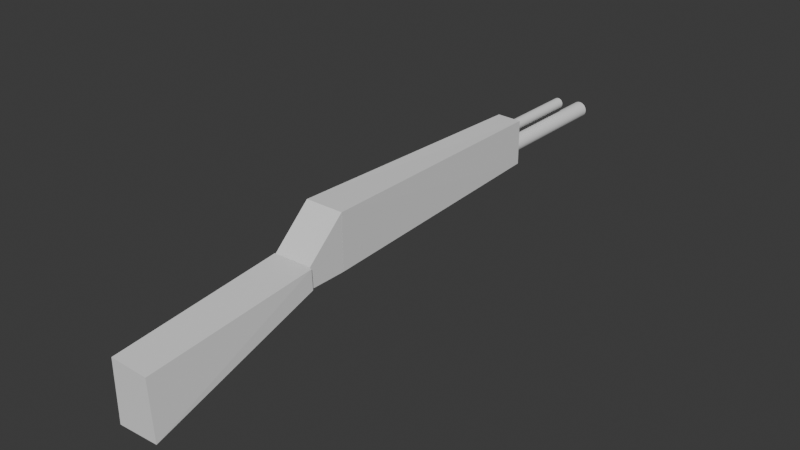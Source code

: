 # Source: gun.blend  (saved by Blender 4.1.24; exported with 4.5.12 LTS)
import bpy
from mathutils import Matrix  # noqa: F401  (used for matrix-valued properties, if any)

bpy.ops.wm.read_factory_settings(use_empty=True)
scene = bpy.context.scene
scene.name = 'Scene'

# ---- collections
col_main = bpy.data.collections.new('Main'); scene.collection.children.link(col_main)

# ---- world
world_world = bpy.data.worlds.new('World'); scene.world = world_world
world_world.use_nodes = True; world_world.node_tree.nodes.clear()
_N = world_world.node_tree.nodes; _L = world_world.node_tree.links
n0 = _N.new('ShaderNodeOutputWorld'); n0.name = 'World Output'; n0.location = (300, 300)
n1 = _N.new('ShaderNodeBackground'); n1.name = 'Background'; n1.location = (10, 300)
n1.inputs[0].default_value = (0.05088, 0.05088, 0.05088, 1.0)
_L.new(n1.outputs[0], n0.inputs[0])
n0.is_active_output = True
world_world.color = (0.05088, 0.05088, 0.05088)
world_world.use_sun_shadow = False
world_world.sun_shadow_jitter_overblur = 0.0

# ---- meshes
me_cube_001 = bpy.data.meshes.new('Cube.001')
me_cube_001.from_pydata([(-0.6292, -1.0, -0.7911), (-0.6093, -1.0, 0.845), (-1.0, 1.0, -1.0), (-1.0, 1.0, 1.0), (0.6654, -1.0, -0.8038), (0.6745, -1.0, 0.8633), (1.0, 1.0, -1.0), (1.0, 1.0, 1.0)], [], [(0, 1, 3, 2), (2, 3, 7, 6), (6, 7, 5, 4), (4, 5, 1, 0), (2, 6, 4, 0), (7, 3, 1, 5)])
_uv = me_cube_001.uv_layers.new(name='UVMap')
_uv.uv.foreach_set('vector', [0.375, 0.0, 0.625, 0.0, 0.625, 0.25, 0.375, 0.25, 0.375, 0.25, 0.625, 0.25, 0.625, 0.5, 0.375, 0.5, 0.375, 0.5, 0.625, 0.5, 0.625, 0.75, 0.375, 0.75, 0.375, 0.75, 0.625, 0.75, 0.625, 1.0, 0.375, 1.0, 0.125, 0.5, 0.375, 0.5, 0.375, 0.75, 0.125, 0.75, 0.625, 0.5, 0.875, 0.5, 0.875, 0.75, 0.625, 0.75])
_ca = me_cube_001.color_attributes.new('Attribute', 'BYTE_COLOR', 'CORNER')
_ca.data.foreach_set('color', [1.0, 0.1946, 0.09306, 1.0, 1.0, 0.1946, 0.09306, 1.0, 0.02122, 0.2423, 1.0, 1.0, 0.02122, 0.2423, 1.0, 1.0, 0.02122, 0.2423, 1.0, 1.0, 0.02122, 0.2423, 1.0, 1.0, 0.02122, 0.2423, 1.0, 1.0, 0.02122, 0.2423, 1.0, 1.0, 0.02122, 0.2423, 1.0, 1.0, 0.02122, 0.2423, 1.0, 1.0, 1.0, 0.1946, 0.09306, 1.0, 0.8308, 0.1651, 0.2195, 1.0, 0.8308, 0.1651, 0.2195, 1.0, 1.0, 0.1946, 0.09306, 1.0, 1.0, 0.1946, 0.09306, 1.0, 1.0, 0.1946, 0.09306, 1.0, 0.02122, 0.2423, 1.0, 1.0, 0.02122, 0.2423, 1.0, 1.0, 0.8308, 0.1651, 0.2195, 1.0, 1.0, 0.1946, 0.09306, 1.0, 0.02122, 0.2423, 1.0, 1.0, 0.02122, 0.2423, 1.0, 1.0, 1.0, 0.1946, 0.09306, 1.0, 1.0, 0.1946, 0.09306, 1.0])
me_cube_001.update()
me_cylinder = bpy.data.meshes.new('Cylinder')
me_cylinder.from_pydata([(0.0, 1.0, -1.0), (0.0, 1.0, 1.0), (0.1951, 0.9808, -1.0), (0.1951, 0.9808, 1.0), (0.3827, 0.9239, -1.0), (0.3827, 0.9239, 1.0), (0.5556, 0.8315, -1.0), (0.5556, 0.8315, 1.0), (0.7071, 0.7071, -1.0), (0.7071, 0.7071, 1.0), (0.8315, 0.5556, -1.0), (0.8315, 0.5556, 1.0), (0.9239, 0.3827, -1.0), (0.9239, 0.3827, 1.0), (0.9808, 0.1951, -1.0), (0.9808, 0.1951, 1.0), (1.0, 0.0, -1.0), (1.0, 0.0, 1.0), (0.9808, -0.1951, -1.0), (0.9808, -0.1951, 1.0), (0.9239, -0.3827, -1.0), (0.9239, -0.3827, 1.0), (0.8315, -0.5556, -1.0), (0.8315, -0.5556, 1.0), (0.7071, -0.7071, -1.0), (0.7071, -0.7071, 1.0), (0.5556, -0.8315, -1.0), (0.5556, -0.8315, 1.0), (0.3827, -0.9239, -1.0), (0.3827, -0.9239, 1.0), (0.1951, -0.9808, -1.0), (0.1951, -0.9808, 1.0), (0.0, -1.0, -1.0), (0.0, -1.0, 1.0), (-0.1951, -0.9808, -1.0), (-0.1951, -0.9808, 1.0), (-0.3827, -0.9239, -1.0), (-0.3827, -0.9239, 1.0), (-0.5556, -0.8315, -1.0), (-0.5556, -0.8315, 1.0), (-0.7071, -0.7071, -1.0), (-0.7071, -0.7071, 1.0), (-0.8315, -0.5556, -1.0), (-0.8315, -0.5556, 1.0), (-0.9239, -0.3827, -1.0), (-0.9239, -0.3827, 1.0), (-0.9808, -0.1951, -1.0), (-0.9808, -0.1951, 1.0), (-1.0, 0.0, -1.0), (-1.0, 0.0, 1.0), (-0.9808, 0.1951, -1.0), (-0.9808, 0.1951, 1.0), (-0.9239, 0.3827, -1.0), (-0.9239, 0.3827, 1.0), (-0.8315, 0.5556, -1.0), (-0.8315, 0.5556, 1.0), (-0.7071, 0.7071, -1.0), (-0.7071, 0.7071, 1.0), (-0.5556, 0.8315, -1.0), (-0.5556, 0.8315, 1.0), (-0.3827, 0.9239, -1.0), (-0.3827, 0.9239, 1.0), (-0.1951, 0.9808, -1.0), (-0.1951, 0.9808, 1.0)], [], [(0, 1, 3, 2), (2, 3, 5, 4), (4, 5, 7, 6), (6, 7, 9, 8), (8, 9, 11, 10), (10, 11, 13, 12), (12, 13, 15, 14), (14, 15, 17, 16), (16, 17, 19, 18), (18, 19, 21, 20), (20, 21, 23, 22), (22, 23, 25, 24), (24, 25, 27, 26), (26, 27, 29, 28), (28, 29, 31, 30), (30, 31, 33, 32), (32, 33, 35, 34), (34, 35, 37, 36), (36, 37, 39, 38), (38, 39, 41, 40), (40, 41, 43, 42), (42, 43, 45, 44), (44, 45, 47, 46), (46, 47, 49, 48), (48, 49, 51, 50), (50, 51, 53, 52), (52, 53, 55, 54), (54, 55, 57, 56), (56, 57, 59, 58), (58, 59, 61, 60), (3, 1, 63, 61, 59, 57, 55, 53, 51, 49, 47, 45, 43, 41, 39, 37, 35, 33, 31, 29, 27, 25, 23, 21, 19, 17, 15, 13, 11, 9, 7, 5), (60, 61, 63, 62), (62, 63, 1, 0), (0, 2, 4, 6, 8, 10, 12, 14, 16, 18, 20, 22, 24, 26, 28, 30, 32, 34, 36, 38, 40, 42, 44, 46, 48, 50, 52, 54, 56, 58, 60, 62)])
_uv = me_cylinder.uv_layers.new(name='UVMap')
_uv.uv.foreach_set('vector', [1.0, 0.5, 1.0, 1.0, 0.9688, 1.0, 0.9688, 0.5, 0.9688, 0.5, 0.9688, 1.0, 0.9375, 1.0, 0.9375, 0.5, 0.9375, 0.5, 0.9375, 1.0, 0.9062, 1.0, 0.9062, 0.5, 0.9062, 0.5, 0.9062, 1.0, 0.875, 1.0, 0.875, 0.5, 0.875, 0.5, 0.875, 1.0, 0.8438, 1.0, 0.8438, 0.5, 0.8438, 0.5, 0.8438, 1.0, 0.8125, 1.0, 0.8125, 0.5, 0.8125, 0.5, 0.8125, 1.0, 0.7812, 1.0, 0.7812, 0.5, 0.7812, 0.5, 0.7812, 1.0, 0.75, 1.0, 0.75, 0.5, 0.75, 0.5, 0.75, 1.0, 0.7188, 1.0, 0.7188, 0.5, 0.7188, 0.5, 0.7188, 1.0, 0.6875, 1.0, 0.6875, 0.5, 0.6875, 0.5, 0.6875, 1.0, 0.6562, 1.0, 0.6562, 0.5, 0.6562, 0.5, 0.6562, 1.0, 0.625, 1.0, 0.625, 0.5, 0.625, 0.5, 0.625, 1.0, 0.5938, 1.0, 0.5938, 0.5, 0.5938, 0.5, 0.5938, 1.0, 0.5625, 1.0, 0.5625, 0.5, 0.5625, 0.5, 0.5625, 1.0, 0.5312, 1.0, 0.5312, 0.5, 0.5312, 0.5, 0.5312, 1.0, 0.5, 1.0, 0.5, 0.5, 0.5, 0.5, 0.5, 1.0, 0.4688, 1.0, 0.4688, 0.5, 0.4688, 0.5, 0.4688, 1.0, 0.4375, 1.0, 0.4375, 0.5, 0.4375, 0.5, 0.4375, 1.0, 0.4062, 1.0, 0.4062, 0.5, 0.4062, 0.5, 0.4062, 1.0, 0.375, 1.0, 0.375, 0.5, 0.375, 0.5, 0.375, 1.0, 0.3438, 1.0, 0.3438, 0.5, 0.3438, 0.5, 0.3438, 1.0, 0.3125, 1.0, 0.3125, 0.5, 0.3125, 0.5, 0.3125, 1.0, 0.2812, 1.0, 0.2812, 0.5, 0.2812, 0.5, 0.2812, 1.0, 0.25, 1.0, 0.25, 0.5, 0.25, 0.5, 0.25, 1.0, 0.2188, 1.0, 0.2188, 0.5, 0.2188, 0.5, 0.2188, 1.0, 0.1875, 1.0, 0.1875, 0.5, 0.1875, 0.5, 0.1875, 1.0, 0.1562, 1.0, 0.1562, 0.5, 0.1562, 0.5, 0.1562, 1.0, 0.125, 1.0, 0.125, 0.5, 0.125, 0.5, 0.125, 1.0, 0.09375, 1.0, 0.09375, 0.5, 0.09375, 0.5, 0.09375, 1.0, 0.0625, 1.0, 0.0625, 0.5, 0.2968, 0.4854, 0.25, 0.49, 0.2032, 0.4854, 0.1582, 0.4717, 0.1167, 0.4496, 0.08029, 0.4197, 0.05045, 0.3833, 0.02827, 0.3418, 0.01461, 0.2968, 0.01, 0.25, 0.01461, 0.2032, 0.02827, 0.1582, 0.05045, 0.1167, 0.08029, 0.08029, 0.1167, 0.05045, 0.1582, 0.02827, 0.2032, 0.01461, 0.25, 0.01, 0.2968, 0.01461, 0.3418, 0.02827, 0.3833, 0.05045, 0.4197, 0.08029, 0.4496, 0.1167, 0.4717, 0.1582, 0.4854, 0.2032, 0.49, 0.25, 0.4854, 0.2968, 0.4717, 0.3418, 0.4496, 0.3833, 0.4197, 0.4197, 0.3833, 0.4496, 0.3418, 0.4717, 0.0625, 0.5, 0.0625, 1.0, 0.03125, 1.0, 0.03125, 0.5, 0.03125, 0.5, 0.03125, 1.0, 0.0, 1.0, 0.0, 0.5, 0.75, 0.49, 0.7968, 0.4854, 0.8418, 0.4717, 0.8833, 0.4496, 0.9197, 0.4197, 0.9496, 0.3833, 0.9717, 0.3418, 0.9854, 0.2968, 0.99, 0.25, 0.9854, 0.2032, 0.9717, 0.1582, 0.9496, 0.1167, 0.9197, 0.08029, 0.8833, 0.05045, 0.8418, 0.02827, 0.7968, 0.01461, 0.75, 0.01, 0.7032, 0.01461, 0.6582, 0.02827, 0.6167, 0.05045, 0.5803, 0.08029, 0.5504, 0.1167, 0.5283, 0.1582, 0.5146, 0.2032, 0.51, 0.25, 0.5146, 0.2968, 0.5283, 0.3418, 0.5504, 0.3833, 0.5803, 0.4197, 0.6167, 0.4496, 0.6582, 0.4717, 0.7032, 0.4854])
_ca = me_cylinder.color_attributes.new('Attribute', 'BYTE_COLOR', 'CORNER')
_ca.data.foreach_set('color', [1.0, 0.6795, 0.1812, 1.0, 1.0, 0.6795, 0.1812, 1.0, 1.0, 0.6795, 0.1812, 1.0, 1.0, 0.6795, 0.1845, 1.0, 1.0, 0.6795, 0.1845, 1.0, 1.0, 0.6795, 0.1812, 1.0, 1.0, 0.6795, 0.1812, 1.0, 1.0, 0.6867, 0.1946, 1.0, 1.0, 0.6867, 0.1946, 1.0, 1.0, 0.6795, 0.1812, 1.0, 1.0, 0.6795, 0.1812, 1.0, 1.0, 0.6867, 0.1946, 1.0, 1.0, 0.6867, 0.1946, 1.0, 1.0, 0.6795, 0.1812, 1.0, 1.0, 0.6795, 0.1812, 1.0, 1.0, 0.6795, 0.1845, 1.0, 1.0, 0.6795, 0.1845, 1.0, 1.0, 0.6795, 0.1812, 1.0, 1.0, 0.6795, 0.1812, 1.0, 1.0, 0.7011, 0.2307, 1.0, 1.0, 0.7011, 0.2307, 1.0, 1.0, 0.6795, 0.1812, 1.0, 1.0, 0.6867, 0.1981, 1.0, 1.0, 0.6795, 0.1812, 1.0, 1.0, 0.6795, 0.1812, 1.0, 1.0, 0.6867, 0.1981, 1.0, 1.0, 0.6795, 0.1812, 1.0, 1.0, 0.6795, 0.1812, 1.0, 1.0, 0.6795, 0.1812, 1.0, 1.0, 0.6795, 0.1812, 1.0, 1.0, 0.7011, 0.2307, 1.0, 1.0, 0.6795, 0.1812, 1.0, 1.0, 0.6795, 0.1812, 1.0, 1.0, 0.7011, 0.2307, 1.0, 1.0, 0.7084, 0.2502, 1.0, 1.0, 0.6795, 0.1812, 1.0, 1.0, 0.6795, 0.1812, 1.0, 1.0, 0.7084, 0.2502, 1.0, 1.0, 0.6795, 0.1812, 1.0, 1.0, 0.7157, 0.2582, 1.0, 1.0, 0.7157, 0.2582, 1.0, 1.0, 0.6795, 0.1812, 1.0, 1.0, 0.6795, 0.1845, 1.0, 1.0, 0.7011, 0.227, 1.0, 1.0, 0.7011, 0.227, 1.0, 1.0, 0.6795, 0.1845, 1.0, 1.0, 0.7011, 0.2423, 1.0, 1.0, 0.7011, 0.2346, 1.0, 1.0, 0.7011, 0.2346, 1.0, 1.0, 0.7011, 0.2423, 1.0, 1.0, 0.7529, 0.3372, 1.0, 1.0, 0.6795, 0.1812, 1.0, 1.0, 0.6795, 0.1812, 1.0, 1.0, 0.7529, 0.3372, 1.0, 1.0, 0.6939, 0.2086, 1.0, 1.0, 0.6795, 0.1812, 1.0, 1.0, 0.6795, 0.1812, 1.0, 1.0, 0.6939, 0.2086, 1.0, 1.0, 0.6795, 0.1845, 1.0, 1.0, 0.7084, 0.2542, 1.0, 1.0, 0.7084, 0.2542, 1.0, 1.0, 0.6795, 0.1845, 1.0, 1.0, 0.6795, 0.1812, 1.0, 1.0, 0.6795, 0.1812, 1.0, 1.0, 0.6795, 0.1812, 1.0, 1.0, 0.6795, 0.1812, 1.0, 1.0, 0.6795, 0.1812, 1.0, 1.0, 0.6795, 0.1812, 1.0, 1.0, 0.6795, 0.1812, 1.0, 1.0, 0.6795, 0.1812, 1.0, 1.0, 0.6867, 0.1946, 1.0, 1.0, 0.6795, 0.1812, 1.0, 1.0, 0.6795, 0.1812, 1.0, 1.0, 0.6867, 0.1946, 1.0, 1.0, 0.6795, 0.1812, 1.0, 1.0, 0.6795, 0.1812, 1.0, 1.0, 0.6795, 0.1812, 1.0, 1.0, 0.6795, 0.1812, 1.0, 1.0, 0.6867, 0.1878, 1.0, 1.0, 0.6795, 0.1812, 1.0, 1.0, 0.6795, 0.1812, 1.0, 1.0, 0.6867, 0.1878, 1.0, 1.0, 0.6867, 0.1912, 1.0, 1.0, 0.6795, 0.1812, 1.0, 1.0, 0.6795, 0.1812, 1.0, 1.0, 0.6867, 0.1912, 1.0, 1.0, 0.6795, 0.1812, 1.0, 1.0, 0.6795, 0.1845, 1.0, 1.0, 0.6795, 0.1845, 1.0, 1.0, 0.6795, 0.1812, 1.0, 1.0, 0.6867, 0.1981, 1.0, 1.0, 0.6795, 0.1812, 1.0, 1.0, 0.6795, 0.1812, 1.0, 1.0, 0.6867, 0.1981, 1.0, 1.0, 0.6795, 0.1812, 1.0, 1.0, 0.6795, 0.1812, 1.0, 1.0, 0.6795, 0.1812, 1.0, 1.0, 0.6795, 0.1812, 1.0, 1.0, 0.6795, 0.1812, 1.0, 1.0, 0.6795, 0.1812, 1.0, 1.0, 0.6795, 0.1812, 1.0, 1.0, 0.6795, 0.1812, 1.0, 1.0, 0.6795, 0.1845, 1.0, 1.0, 0.6795, 0.1812, 1.0, 1.0, 0.6795, 0.1812, 1.0, 1.0, 0.6795, 0.1845, 1.0, 1.0, 0.6795, 0.1812, 1.0, 1.0, 0.6795, 0.1812, 1.0, 1.0, 0.6795, 0.1812, 1.0, 1.0, 0.6795, 0.1812, 1.0, 1.0, 0.6795, 0.1812, 1.0, 1.0, 0.6795, 0.1845, 1.0, 1.0, 0.6795, 0.1845, 1.0, 1.0, 0.6795, 0.1812, 1.0, 1.0, 0.6867, 0.1845, 1.0, 1.0, 0.6795, 0.1812, 1.0, 1.0, 0.6795, 0.1812, 1.0, 1.0, 0.6867, 0.1845, 1.0, 1.0, 0.6795, 0.1845, 1.0, 1.0, 0.6795, 0.1812, 1.0, 1.0, 0.6795, 0.1812, 1.0, 1.0, 0.6795, 0.1812, 1.0, 1.0, 0.6795, 0.1812, 1.0, 1.0, 0.6795, 0.1845, 1.0, 1.0, 0.6867, 0.1845, 1.0, 1.0, 0.6795, 0.1812, 1.0, 1.0, 0.6795, 0.1812, 1.0, 1.0, 0.6795, 0.1845, 1.0, 1.0, 0.6795, 0.1812, 1.0, 1.0, 0.6795, 0.1812, 1.0, 1.0, 0.6867, 0.1981, 1.0, 1.0, 0.6795, 0.1812, 1.0, 1.0, 0.6867, 0.1912, 1.0, 1.0, 0.6867, 0.1878, 1.0, 1.0, 0.6795, 0.1812, 1.0, 1.0, 0.6867, 0.1946, 1.0, 1.0, 0.6795, 0.1812, 1.0, 1.0, 0.6795, 0.1812, 1.0, 1.0, 0.6795, 0.1845, 1.0, 1.0, 0.6939, 0.2086, 1.0, 1.0, 0.7529, 0.3372, 1.0, 1.0, 0.7011, 0.2423, 1.0, 1.0, 0.6795, 0.1845, 1.0, 1.0, 0.6795, 0.1812, 1.0, 1.0, 0.7084, 0.2502, 1.0, 1.0, 0.7011, 0.2307, 1.0, 1.0, 0.6795, 0.1812, 1.0, 1.0, 0.6867, 0.1981, 1.0, 1.0, 0.6795, 0.1812, 1.0, 1.0, 0.6795, 0.1812, 1.0, 1.0, 0.6795, 0.1812, 1.0, 1.0, 0.6795, 0.1812, 1.0, 1.0, 0.6795, 0.1812, 1.0, 1.0, 0.6795, 0.1845, 1.0, 1.0, 0.6795, 0.1812, 1.0, 1.0, 0.6795, 0.1812, 1.0, 1.0, 0.6795, 0.1812, 1.0, 1.0, 0.6795, 0.1812, 1.0, 1.0, 0.6795, 0.1812, 1.0, 1.0, 0.6795, 0.1812, 1.0, 1.0, 0.6795, 0.1812, 1.0, 1.0, 0.6795, 0.1845, 1.0, 1.0, 0.6867, 0.1946, 1.0, 1.0, 0.6867, 0.1946, 1.0, 1.0, 0.6795, 0.1845, 1.0, 1.0, 0.7011, 0.2307, 1.0, 1.0, 0.6795, 0.1812, 1.0, 1.0, 0.6795, 0.1812, 1.0, 1.0, 0.6795, 0.1812, 1.0, 1.0, 0.6795, 0.1812, 1.0, 1.0, 0.7157, 0.2582, 1.0, 1.0, 0.7011, 0.227, 1.0, 1.0, 0.7011, 0.2346, 1.0, 1.0, 0.6795, 0.1812, 1.0, 1.0, 0.6795, 0.1812, 1.0, 1.0, 0.7084, 0.2542, 1.0, 1.0, 0.6795, 0.1812, 1.0, 1.0, 0.6795, 0.1812, 1.0, 1.0, 0.6795, 0.1812, 1.0, 1.0, 0.6795, 0.1812, 1.0, 1.0, 0.6795, 0.1812, 1.0, 1.0, 0.6795, 0.1812, 1.0, 1.0, 0.6795, 0.1845, 1.0, 1.0, 0.6795, 0.1812, 1.0, 1.0, 0.6795, 0.1812, 1.0, 1.0, 0.6795, 0.1812, 1.0, 1.0, 0.6795, 0.1812, 1.0, 1.0, 0.6795, 0.1812, 1.0, 1.0, 0.6795, 0.1845, 1.0, 1.0, 0.6795, 0.1812, 1.0, 1.0, 0.6795, 0.1812, 1.0, 1.0, 0.6795, 0.1812, 1.0])
me_cylinder.update()
me_cylinder_001 = bpy.data.meshes.new('Cylinder.001')
me_cylinder_001.from_pydata([(0.0, 1.0, -1.0), (0.0, 1.0, 1.0), (0.1951, 0.9808, -1.0), (0.1951, 0.9808, 1.0), (0.3827, 0.9239, -1.0), (0.3827, 0.9239, 1.0), (0.5556, 0.8315, -1.0), (0.5556, 0.8315, 1.0), (0.7071, 0.7071, -1.0), (0.7071, 0.7071, 1.0), (0.8315, 0.5556, -1.0), (0.8315, 0.5556, 1.0), (0.9239, 0.3827, -1.0), (0.9239, 0.3827, 1.0), (0.9808, 0.1951, -1.0), (0.9808, 0.1951, 1.0), (1.0, 0.0, -1.0), (1.0, 0.0, 1.0), (0.9808, -0.1951, -1.0), (0.9808, -0.1951, 1.0), (0.9239, -0.3827, -1.0), (0.9239, -0.3827, 1.0), (0.8315, -0.5556, -1.0), (0.8315, -0.5556, 1.0), (0.7071, -0.7071, -1.0), (0.7071, -0.7071, 1.0), (0.5556, -0.8315, -1.0), (0.5556, -0.8315, 1.0), (0.3827, -0.9239, -1.0), (0.3827, -0.9239, 1.0), (0.1951, -0.9808, -1.0), (0.1951, -0.9808, 1.0), (0.0, -1.0, -1.0), (0.0, -1.0, 1.0), (-0.1951, -0.9808, -1.0), (-0.1951, -0.9808, 1.0), (-0.3827, -0.9239, -1.0), (-0.3827, -0.9239, 1.0), (-0.5556, -0.8315, -1.0), (-0.5556, -0.8315, 1.0), (-0.7071, -0.7071, -1.0), (-0.7071, -0.7071, 1.0), (-0.8315, -0.5556, -1.0), (-0.8315, -0.5556, 1.0), (-0.9239, -0.3827, -1.0), (-0.9239, -0.3827, 1.0), (-0.9808, -0.1951, -1.0), (-0.9808, -0.1951, 1.0), (-1.0, 0.0, -1.0), (-1.0, 0.0, 1.0), (-0.9808, 0.1951, -1.0), (-0.9808, 0.1951, 1.0), (-0.9239, 0.3827, -1.0), (-0.9239, 0.3827, 1.0), (-0.8315, 0.5556, -1.0), (-0.8315, 0.5556, 1.0), (-0.7071, 0.7071, -1.0), (-0.7071, 0.7071, 1.0), (-0.5556, 0.8315, -1.0), (-0.5556, 0.8315, 1.0), (-0.3827, 0.9239, -1.0), (-0.3827, 0.9239, 1.0), (-0.1951, 0.9808, -1.0), (-0.1951, 0.9808, 1.0)], [], [(0, 1, 3, 2), (2, 3, 5, 4), (4, 5, 7, 6), (6, 7, 9, 8), (8, 9, 11, 10), (10, 11, 13, 12), (12, 13, 15, 14), (14, 15, 17, 16), (16, 17, 19, 18), (18, 19, 21, 20), (20, 21, 23, 22), (22, 23, 25, 24), (24, 25, 27, 26), (26, 27, 29, 28), (28, 29, 31, 30), (30, 31, 33, 32), (32, 33, 35, 34), (34, 35, 37, 36), (36, 37, 39, 38), (38, 39, 41, 40), (40, 41, 43, 42), (42, 43, 45, 44), (44, 45, 47, 46), (46, 47, 49, 48), (48, 49, 51, 50), (50, 51, 53, 52), (52, 53, 55, 54), (54, 55, 57, 56), (56, 57, 59, 58), (58, 59, 61, 60), (3, 1, 63, 61, 59, 57, 55, 53, 51, 49, 47, 45, 43, 41, 39, 37, 35, 33, 31, 29, 27, 25, 23, 21, 19, 17, 15, 13, 11, 9, 7, 5), (60, 61, 63, 62), (62, 63, 1, 0), (0, 2, 4, 6, 8, 10, 12, 14, 16, 18, 20, 22, 24, 26, 28, 30, 32, 34, 36, 38, 40, 42, 44, 46, 48, 50, 52, 54, 56, 58, 60, 62)])
_uv = me_cylinder_001.uv_layers.new(name='UVMap')
_uv.uv.foreach_set('vector', [1.0, 0.5, 1.0, 1.0, 0.9688, 1.0, 0.9688, 0.5, 0.9688, 0.5, 0.9688, 1.0, 0.9375, 1.0, 0.9375, 0.5, 0.9375, 0.5, 0.9375, 1.0, 0.9062, 1.0, 0.9062, 0.5, 0.9062, 0.5, 0.9062, 1.0, 0.875, 1.0, 0.875, 0.5, 0.875, 0.5, 0.875, 1.0, 0.8438, 1.0, 0.8438, 0.5, 0.8438, 0.5, 0.8438, 1.0, 0.8125, 1.0, 0.8125, 0.5, 0.8125, 0.5, 0.8125, 1.0, 0.7812, 1.0, 0.7812, 0.5, 0.7812, 0.5, 0.7812, 1.0, 0.75, 1.0, 0.75, 0.5, 0.75, 0.5, 0.75, 1.0, 0.7188, 1.0, 0.7188, 0.5, 0.7188, 0.5, 0.7188, 1.0, 0.6875, 1.0, 0.6875, 0.5, 0.6875, 0.5, 0.6875, 1.0, 0.6562, 1.0, 0.6562, 0.5, 0.6562, 0.5, 0.6562, 1.0, 0.625, 1.0, 0.625, 0.5, 0.625, 0.5, 0.625, 1.0, 0.5938, 1.0, 0.5938, 0.5, 0.5938, 0.5, 0.5938, 1.0, 0.5625, 1.0, 0.5625, 0.5, 0.5625, 0.5, 0.5625, 1.0, 0.5312, 1.0, 0.5312, 0.5, 0.5312, 0.5, 0.5312, 1.0, 0.5, 1.0, 0.5, 0.5, 0.5, 0.5, 0.5, 1.0, 0.4688, 1.0, 0.4688, 0.5, 0.4688, 0.5, 0.4688, 1.0, 0.4375, 1.0, 0.4375, 0.5, 0.4375, 0.5, 0.4375, 1.0, 0.4062, 1.0, 0.4062, 0.5, 0.4062, 0.5, 0.4062, 1.0, 0.375, 1.0, 0.375, 0.5, 0.375, 0.5, 0.375, 1.0, 0.3438, 1.0, 0.3438, 0.5, 0.3438, 0.5, 0.3438, 1.0, 0.3125, 1.0, 0.3125, 0.5, 0.3125, 0.5, 0.3125, 1.0, 0.2812, 1.0, 0.2812, 0.5, 0.2812, 0.5, 0.2812, 1.0, 0.25, 1.0, 0.25, 0.5, 0.25, 0.5, 0.25, 1.0, 0.2188, 1.0, 0.2188, 0.5, 0.2188, 0.5, 0.2188, 1.0, 0.1875, 1.0, 0.1875, 0.5, 0.1875, 0.5, 0.1875, 1.0, 0.1562, 1.0, 0.1562, 0.5, 0.1562, 0.5, 0.1562, 1.0, 0.125, 1.0, 0.125, 0.5, 0.125, 0.5, 0.125, 1.0, 0.09375, 1.0, 0.09375, 0.5, 0.09375, 0.5, 0.09375, 1.0, 0.0625, 1.0, 0.0625, 0.5, 0.2968, 0.4854, 0.25, 0.49, 0.2032, 0.4854, 0.1582, 0.4717, 0.1167, 0.4496, 0.08029, 0.4197, 0.05045, 0.3833, 0.02827, 0.3418, 0.01461, 0.2968, 0.01, 0.25, 0.01461, 0.2032, 0.02827, 0.1582, 0.05045, 0.1167, 0.08029, 0.08029, 0.1167, 0.05045, 0.1582, 0.02827, 0.2032, 0.01461, 0.25, 0.01, 0.2968, 0.01461, 0.3418, 0.02827, 0.3833, 0.05045, 0.4197, 0.08029, 0.4496, 0.1167, 0.4717, 0.1582, 0.4854, 0.2032, 0.49, 0.25, 0.4854, 0.2968, 0.4717, 0.3418, 0.4496, 0.3833, 0.4197, 0.4197, 0.3833, 0.4496, 0.3418, 0.4717, 0.0625, 0.5, 0.0625, 1.0, 0.03125, 1.0, 0.03125, 0.5, 0.03125, 0.5, 0.03125, 1.0, 0.0, 1.0, 0.0, 0.5, 0.75, 0.49, 0.7968, 0.4854, 0.8418, 0.4717, 0.8833, 0.4496, 0.9197, 0.4197, 0.9496, 0.3833, 0.9717, 0.3418, 0.9854, 0.2968, 0.99, 0.25, 0.9854, 0.2032, 0.9717, 0.1582, 0.9496, 0.1167, 0.9197, 0.08029, 0.8833, 0.05045, 0.8418, 0.02827, 0.7968, 0.01461, 0.75, 0.01, 0.7032, 0.01461, 0.6582, 0.02827, 0.6167, 0.05045, 0.5803, 0.08029, 0.5504, 0.1167, 0.5283, 0.1582, 0.5146, 0.2032, 0.51, 0.25, 0.5146, 0.2968, 0.5283, 0.3418, 0.5504, 0.3833, 0.5803, 0.4197, 0.6167, 0.4496, 0.6582, 0.4717, 0.7032, 0.4854])
_ca = me_cylinder_001.color_attributes.new('Attribute', 'BYTE_COLOR', 'CORNER')
_ca.data.foreach_set('color', [0.2423, 0.0331, 0.01764, 1.0, 0.05781, 0.05781, 0.05781, 1.0, 0.0009106, 0.0009106, 0.0009106, 1.0, 0.2462, 0.0356, 0.02122, 1.0, 0.2462, 0.0356, 0.02122, 1.0, 0.0009106, 0.0009106, 0.0009106, 1.0, 0.0, 0.0, 0.0, 1.0, 0.2423, 0.03434, 0.0185, 1.0, 0.2423, 0.03434, 0.0185, 1.0, 0.0, 0.0, 0.0, 1.0, 0.0006071, 0.0006071, 0.0006071, 1.0, 0.2462, 0.0356, 0.02029, 1.0, 0.2462, 0.0356, 0.02029, 1.0, 0.0006071, 0.0006071, 0.0006071, 1.0, 0.03434, 0.03434, 0.03434, 1.0, 0.2423, 0.0331, 0.01764, 1.0, 0.2423, 0.0331, 0.01764, 1.0, 0.03434, 0.03434, 0.03434, 1.0, 0.008023, 0.008023, 0.008023, 1.0, 0.2462, 0.03689, 0.02029, 1.0, 0.2462, 0.03689, 0.02029, 1.0, 0.008023, 0.008023, 0.008023, 1.0, 0.003035, 0.003035, 0.003035, 1.0, 0.2423, 0.0331, 0.0185, 1.0, 0.2423, 0.0331, 0.0185, 1.0, 0.003035, 0.003035, 0.003035, 1.0, 0.009721, 0.009721, 0.009721, 1.0, 0.2423, 0.0331, 0.01764, 1.0, 0.2423, 0.0331, 0.01764, 1.0, 0.009721, 0.009721, 0.009721, 1.0, 0.01033, 0.01033, 0.01033, 1.0, 0.2423, 0.0331, 0.01764, 1.0, 0.2423, 0.0331, 0.01764, 1.0, 0.01033, 0.01033, 0.01033, 1.0, 0.01033, 0.01033, 0.01033, 1.0, 0.2423, 0.0331, 0.01764, 1.0, 0.2423, 0.0331, 0.01764, 1.0, 0.01033, 0.01033, 0.01033, 1.0, 0.0, 0.0, 0.0, 1.0, 0.2423, 0.0331, 0.01764, 1.0, 0.2423, 0.0331, 0.01764, 1.0, 0.0, 0.0, 0.0, 1.0, 0.0, 0.0, 0.0, 1.0, 0.2423, 0.03434, 0.0185, 1.0, 0.2423, 0.03434, 0.0185, 1.0, 0.0, 0.0, 0.0, 1.0, 0.006995, 0.006995, 0.006995, 1.0, 0.2423, 0.0331, 0.01764, 1.0, 0.2423, 0.0331, 0.01764, 1.0, 0.006995, 0.006995, 0.006995, 1.0, 0.0382, 0.0382, 0.0382, 1.0, 0.2423, 0.0331, 0.01764, 1.0, 0.2423, 0.0331, 0.01764, 1.0, 0.0382, 0.0382, 0.0382, 1.0, 0.02732, 0.02732, 0.02732, 1.0, 0.2462, 0.0356, 0.01938, 1.0, 0.2462, 0.0356, 0.01938, 1.0, 0.02732, 0.02732, 0.02732, 1.0, 0.0185, 0.0185, 0.0185, 1.0, 0.2623, 0.05448, 0.0382, 1.0, 0.2623, 0.05448, 0.0382, 1.0, 0.0185, 0.0185, 0.0185, 1.0, 0.004391, 0.004391, 0.004391, 1.0, 0.2542, 0.04667, 0.03071, 1.0, 0.2542, 0.04667, 0.03071, 1.0, 0.004391, 0.004391, 0.004391, 1.0, 0.002428, 0.002428, 0.002428, 1.0, 0.2423, 0.03434, 0.0185, 1.0, 0.2423, 0.03434, 0.0185, 1.0, 0.002428, 0.002428, 0.002428, 1.0, 0.0185, 0.0185, 0.0185, 1.0, 0.2502, 0.04374, 0.02843, 1.0, 0.2502, 0.04374, 0.02843, 1.0, 0.0185, 0.0185, 0.0185, 1.0, 0.0, 0.0, 0.0, 1.0, 0.2423, 0.0331, 0.01764, 1.0, 0.2423, 0.0331, 0.01764, 1.0, 0.0, 0.0, 0.0, 1.0, 0.04231, 0.04231, 0.04231, 1.0, 0.2423, 0.0331, 0.01764, 1.0, 0.2423, 0.0331, 0.01764, 1.0, 0.04231, 0.04231, 0.04231, 1.0, 0.003347, 0.003347, 0.003347, 1.0, 0.2423, 0.0331, 0.01764, 1.0, 0.2423, 0.0331, 0.01764, 1.0, 0.003347, 0.003347, 0.003347, 1.0, 0.0003035, 0.0003035, 0.0003035, 1.0, 0.2423, 0.0331, 0.01764, 1.0, 0.2423, 0.0331, 0.01764, 1.0, 0.0003035, 0.0003035, 0.0003035, 1.0, 0.01229, 0.01229, 0.01229, 1.0, 0.2423, 0.0331, 0.01764, 1.0, 0.2423, 0.0331, 0.01764, 1.0, 0.01229, 0.01229, 0.01229, 1.0, 0.003347, 0.003347, 0.003347, 1.0, 0.2423, 0.0356, 0.01938, 1.0, 0.2423, 0.0356, 0.01938, 1.0, 0.003347, 0.003347, 0.003347, 1.0, 0.004777, 0.004777, 0.004777, 1.0, 0.2462, 0.03434, 0.01938, 1.0, 0.2462, 0.03434, 0.01938, 1.0, 0.004777, 0.004777, 0.004777, 1.0, 0.0, 0.0, 0.0, 1.0, 0.2423, 0.03434, 0.0185, 1.0, 0.2423, 0.03434, 0.0185, 1.0, 0.0, 0.0, 0.0, 1.0, 0.0, 0.0, 0.0, 1.0, 0.2423, 0.0331, 0.01764, 1.0, 0.2423, 0.0331, 0.01764, 1.0, 0.0, 0.0, 0.0, 1.0, 0.0, 0.0, 0.0, 1.0, 0.2423, 0.0331, 0.0185, 1.0, 0.2423, 0.0331, 0.0185, 1.0, 0.0, 0.0, 0.0, 1.0, 0.0, 0.0, 0.0, 1.0, 0.2423, 0.0331, 0.01764, 1.0, 0.2423, 0.0331, 0.01764, 1.0, 0.0, 0.0, 0.0, 1.0, 0.0003035, 0.0003035, 0.0003035, 1.0, 0.2423, 0.0331, 0.01764, 1.0, 0.0009106, 0.0009106, 0.0009106, 1.0, 0.05781, 0.05781, 0.05781, 1.0, 0.0137, 0.0137, 0.0137, 1.0, 0.0003035, 0.0003035, 0.0003035, 1.0, 0.0, 0.0, 0.0, 1.0, 0.0, 0.0, 0.0, 1.0, 0.0, 0.0, 0.0, 1.0, 0.0, 0.0, 0.0, 1.0, 0.004777, 0.004777, 0.004777, 1.0, 0.003347, 0.003347, 0.003347, 1.0, 0.01229, 0.01229, 0.01229, 1.0, 0.0003035, 0.0003035, 0.0003035, 1.0, 0.003347, 0.003347, 0.003347, 1.0, 0.04231, 0.04231, 0.04231, 1.0, 0.0, 0.0, 0.0, 1.0, 0.0185, 0.0185, 0.0185, 1.0, 0.002428, 0.002428, 0.002428, 1.0, 0.004391, 0.004391, 0.004391, 1.0, 0.0185, 0.0185, 0.0185, 1.0, 0.02732, 0.02732, 0.02732, 1.0, 0.0382, 0.0382, 0.0382, 1.0, 0.006995, 0.006995, 0.006995, 1.0, 0.0, 0.0, 0.0, 1.0, 0.0, 0.0, 0.0, 1.0, 0.01033, 0.01033, 0.01033, 1.0, 0.01033, 0.01033, 0.01033, 1.0, 0.009721, 0.009721, 0.009721, 1.0, 0.003035, 0.003035, 0.003035, 1.0, 0.008023, 0.008023, 0.008023, 1.0, 0.03434, 0.03434, 0.03434, 1.0, 0.0006071, 0.0006071, 0.0006071, 1.0, 0.0, 0.0, 0.0, 1.0, 0.2423, 0.0331, 0.01764, 1.0, 0.0003035, 0.0003035, 0.0003035, 1.0, 0.0137, 0.0137, 0.0137, 1.0, 0.2423, 0.0331, 0.01764, 1.0, 0.2423, 0.0331, 0.01764, 1.0, 0.0137, 0.0137, 0.0137, 1.0, 0.05781, 0.05781, 0.05781, 1.0, 0.2423, 0.0331, 0.01764, 1.0, 0.2423, 0.0331, 0.01764, 1.0, 0.2462, 0.0356, 0.02122, 1.0, 0.2423, 0.03434, 0.0185, 1.0, 0.2462, 0.0356, 0.02029, 1.0, 0.2423, 0.0331, 0.01764, 1.0, 0.2462, 0.03689, 0.02029, 1.0, 0.2423, 0.0331, 0.0185, 1.0, 0.2423, 0.0331, 0.01764, 1.0, 0.2423, 0.0331, 0.01764, 1.0, 0.2423, 0.0331, 0.01764, 1.0, 0.2423, 0.0331, 0.01764, 1.0, 0.2423, 0.03434, 0.0185, 1.0, 0.2423, 0.0331, 0.01764, 1.0, 0.2423, 0.0331, 0.01764, 1.0, 0.2462, 0.0356, 0.01938, 1.0, 0.2623, 0.05448, 0.0382, 1.0, 0.2542, 0.04667, 0.03071, 1.0, 0.2423, 0.03434, 0.0185, 1.0, 0.2502, 0.04374, 0.02843, 1.0, 0.2423, 0.0331, 0.01764, 1.0, 0.2423, 0.0331, 0.01764, 1.0, 0.2423, 0.0331, 0.01764, 1.0, 0.2423, 0.0331, 0.01764, 1.0, 0.2423, 0.0331, 0.01764, 1.0, 0.2423, 0.0356, 0.01938, 1.0, 0.2462, 0.03434, 0.01938, 1.0, 0.2423, 0.03434, 0.0185, 1.0, 0.2423, 0.0331, 0.01764, 1.0, 0.2423, 0.0331, 0.0185, 1.0, 0.2423, 0.0331, 0.01764, 1.0, 0.2423, 0.0331, 0.01764, 1.0, 0.2423, 0.0331, 0.01764, 1.0])
me_cylinder_001.update()
me_cube_002 = bpy.data.meshes.new('Cube.002')
me_cube_002.from_pydata([(-1.0, -1.0, -1.0), (-1.0, -1.0, 1.0), (-0.9794, 0.7703, -1.001), (-0.9874, 0.7156, -0.239), (1.0, -1.0, -1.0), (1.0, -1.0, 1.0), (1.0, 0.7375, -1.0), (1.0, 0.7402, -0.2667)], [], [(0, 1, 3, 2), (2, 3, 7, 6), (6, 7, 5, 4), (4, 5, 1, 0), (2, 6, 4, 0), (7, 3, 1, 5)])
_uv = me_cube_002.uv_layers.new(name='UVMap')
_uv.uv.foreach_set('vector', [0.375, 0.0, 0.625, 0.0, 0.625, 0.25, 0.375, 0.25, 0.375, 0.25, 0.625, 0.25, 0.625, 0.5, 0.375, 0.5, 0.375, 0.5, 0.625, 0.5, 0.625, 0.75, 0.375, 0.75, 0.375, 0.75, 0.625, 0.75, 0.625, 1.0, 0.375, 1.0, 0.125, 0.5, 0.375, 0.5, 0.375, 0.75, 0.125, 0.75, 0.625, 0.5, 0.875, 0.5, 0.875, 0.75, 0.625, 0.75])
_ca = me_cube_002.color_attributes.new('Attribute', 'BYTE_COLOR', 'CORNER')
_ca.data.foreach_set('color', [0.03434, 0.04971, 0.07819, 1.0, 0.0319, 0.04667, 0.07619, 1.0, 0.1779, 0.08022, 0.005605, 1.0, 0.1878, 0.09084, 0.016, 1.0, 0.1878, 0.09084, 0.016, 1.0, 0.1779, 0.08022, 0.005605, 1.0, 0.1779, 0.08022, 0.005605, 1.0, 0.1779, 0.08228, 0.006995, 1.0, 0.1779, 0.08228, 0.006995, 1.0, 0.1779, 0.08022, 0.005605, 1.0, 0.0319, 0.04667, 0.07619, 1.0, 0.0319, 0.04667, 0.07619, 1.0, 0.0319, 0.04667, 0.07619, 1.0, 0.0319, 0.04667, 0.07619, 1.0, 0.0319, 0.04667, 0.07619, 1.0, 0.03434, 0.04971, 0.07819, 1.0, 0.1878, 0.09084, 0.016, 1.0, 0.1779, 0.08228, 0.006995, 1.0, 0.0319, 0.04667, 0.07619, 1.0, 0.03434, 0.04971, 0.07819, 1.0, 0.1779, 0.08022, 0.005605, 1.0, 0.1779, 0.08022, 0.005605, 1.0, 0.0319, 0.04667, 0.07619, 1.0, 0.0319, 0.04667, 0.07619, 1.0])
me_cube_002.update()
me_cube_003 = bpy.data.meshes.new('Cube.003')
me_cube_003.from_pydata([(-1.0, -1.008, -0.7629), (-1.0, -1.0, 1.0), (-1.0, 2.006, -5.614), (-1.0, 2.001, -0.3973), (1.0, -1.015, -0.7264), (1.0, -1.0, 1.0), (1.0, 2.0, -5.462), (0.8952, 2.016, -0.3993)], [], [(0, 1, 3, 2), (2, 3, 7, 6), (6, 7, 5, 4), (4, 5, 1, 0), (2, 6, 4, 0), (7, 3, 1, 5)])
_uv = me_cube_003.uv_layers.new(name='UVMap')
_uv.uv.foreach_set('vector', [0.375, 0.0, 0.625, 0.0, 0.625, 0.25, 0.375, 0.25, 0.375, 0.25, 0.625, 0.25, 0.625, 0.5, 0.375, 0.5, 0.375, 0.5, 0.625, 0.5, 0.625, 0.75, 0.375, 0.75, 0.375, 0.75, 0.625, 0.75, 0.625, 1.0, 0.375, 1.0, 0.125, 0.5, 0.375, 0.5, 0.375, 0.75, 0.125, 0.75, 0.625, 0.5, 0.875, 0.5, 0.875, 0.75, 0.625, 0.75])
_ca = me_cube_003.color_attributes.new('Attribute', 'BYTE_COLOR', 'CORNER')
_ca.data.foreach_set('color', [0.2423, 0.0331, 0.01764, 1.0, 0.2423, 0.03434, 0.0185, 1.0, 0.2423, 0.0331, 0.01764, 1.0, 0.2462, 0.0382, 0.02315, 1.0, 0.2462, 0.0382, 0.02315, 1.0, 0.2423, 0.0331, 0.01764, 1.0, 0.2423, 0.0331, 0.0185, 1.0, 0.2423, 0.0331, 0.01764, 1.0, 0.2423, 0.0331, 0.01764, 1.0, 0.2423, 0.0331, 0.0185, 1.0, 0.2462, 0.0356, 0.02029, 1.0, 0.2423, 0.0331, 0.0185, 1.0, 0.2423, 0.0331, 0.0185, 1.0, 0.2462, 0.0356, 0.02029, 1.0, 0.2423, 0.03434, 0.0185, 1.0, 0.2423, 0.0331, 0.01764, 1.0, 0.2462, 0.0382, 0.02315, 1.0, 0.2423, 0.0331, 0.01764, 1.0, 0.2423, 0.0331, 0.0185, 1.0, 0.2423, 0.0331, 0.01764, 1.0, 0.2423, 0.0331, 0.0185, 1.0, 0.2423, 0.0331, 0.01764, 1.0, 0.2423, 0.03434, 0.0185, 1.0, 0.2462, 0.0356, 0.02029, 1.0])
me_cube_003.update()

# ---- objects
ob_gun = bpy.data.objects.new('Gun', me_cube_001)
ob_cylinder = bpy.data.objects.new('Cylinder', me_cylinder)
ob_longtube = bpy.data.objects.new('LongTube', me_cylinder_001)
ob_cube_001 = bpy.data.objects.new('Cube.001', me_cube_002)
ob_tail = bpy.data.objects.new('Tail', me_cube_003)

# ---- transforms, parenting, visibility, modifiers, constraints
ob_gun.location = (1.0, -12.0, 8.0)
ob_gun.rotation_euler = (0.0, 0.0, 3.142)
ob_gun.scale = (0.35, 2.4, 0.5)
ob_cylinder.parent = ob_gun
ob_cylinder.matrix_parent_inverse = Matrix(((2.857, -0.0, 0.0, -0.0), (-0.0, 0.4167, -0.0, 0.0), (0.0, -0.0, 2.0, -0.0), (-0.0, 0.0, -0.0, 1.0)))
ob_cylinder.location = (0.002854, -3.199, 0.2374)
ob_cylinder.rotation_euler = (1.571, -0.0, 0.0)
ob_cylinder.scale = (0.1, 0.1, 0.8)
ob_longtube.parent = ob_gun
ob_longtube.matrix_parent_inverse = Matrix(((2.857, -0.0, 0.0, -0.0), (-0.0, 0.4167, -0.0, 0.0), (0.0, -0.0, 2.0, -0.0), (-0.0, 0.0, -0.0, 1.0)))
ob_longtube.location = (0.002854, -3.601, -0.126)
ob_longtube.rotation_euler = (1.571, -0.0, 0.0)
ob_longtube.scale = (0.15, 0.15, 1.2)
ob_cube_001.parent = ob_gun
ob_cube_001.matrix_parent_inverse = Matrix(((2.857, -0.0, 0.0, -0.0), (-0.0, 0.4167, -0.0, 0.0), (0.0, -0.0, 2.0, -0.0), (-0.0, 0.0, -0.0, 1.0)))
ob_cube_001.location = (0.0, 2.804, 0.0)
ob_cube_001.scale = (0.35, 0.4, 0.5)
ob_tail.parent = ob_gun
ob_tail.matrix_parent_inverse = Matrix(((2.857, -0.0, 0.0, -0.0), (-0.0, 0.4167, -0.0, 0.0), (0.0, -0.0, 2.0, -0.0), (-0.0, 0.0, -0.0, 1.0)))
ob_tail.location = (-0.00786, 4.102, -0.3446)
ob_tail.scale = (-0.3758, 1.0, 0.2083)

# ---- collection membership
col_main.objects.link(ob_gun)
col_main.objects.link(ob_cylinder)
col_main.objects.link(ob_longtube)
col_main.objects.link(ob_cube_001)
col_main.objects.link(ob_tail)

# ---- scene / render settings (as saved in the file)
scene.frame_start = 1; scene.frame_end = 250; scene.frame_set(2)
scene.render.engine = 'BLENDER_EEVEE_NEXT'
scene.cycles.sampling_pattern = 'TABULATED_SOBOL'
scene.eevee.ray_tracing_options.trace_max_roughness = 0.0
bpy.context.view_layer.update()

# ---- added for rendering (the .blend has no active camera and no usable light): camera, sun
cam_auto = bpy.data.cameras.new('AutoCamera')
cam_auto.lens = 50.0
cam_auto.sensor_width = 36.0
cam_auto.clip_end = 1000.0
ob_auto_camera = bpy.data.objects.new('AutoCamera', cam_auto)
scene.collection.objects.link(ob_auto_camera)
ob_auto_camera.location = (11.3047, -25.0149, 15.7306)
ob_auto_camera.rotation_euler = (1.09748, -7.21219e-08, 0.694738)
scene.camera = ob_auto_camera
light_auto_sun = bpy.data.lights.new('AutoSun', 'SUN')
light_auto_sun.energy = 3.0
light_auto_sun.angle = 0.0523599
ob_auto_sun = bpy.data.objects.new('AutoSun', light_auto_sun)
scene.collection.objects.link(ob_auto_sun)
ob_auto_sun.rotation_euler = (0.872665, 0.174533, 0.523599)
bpy.context.view_layer.update()
